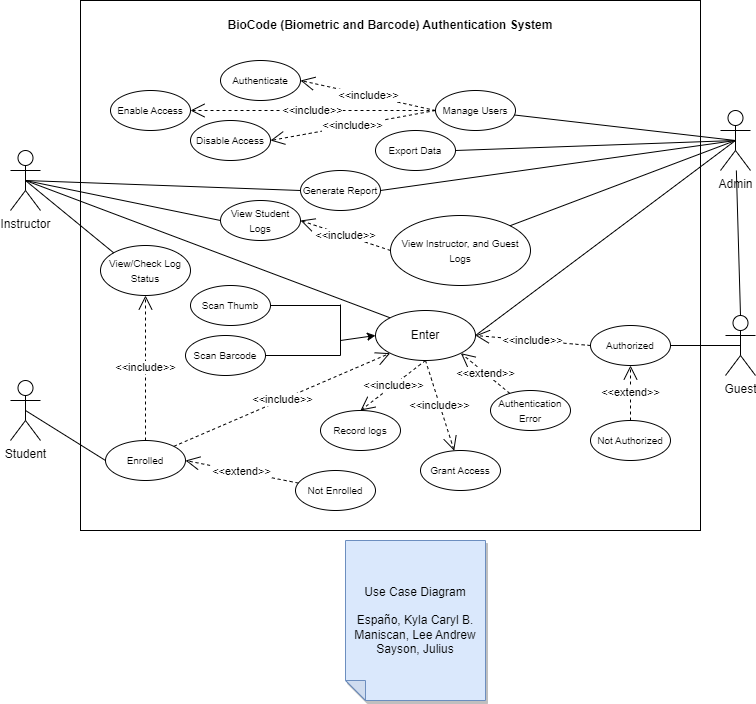

The diagram above was exported from draw.io. Its source (the exported page's mxGraphModel, read from the mxfile embedded in the PNG):
<mxGraphModel dx="1900" dy="522" grid="1" gridSize="10" guides="1" tooltips="1" connect="1" arrows="1" fold="1" page="1" pageScale="1" pageWidth="850" pageHeight="1100" math="0" shadow="0">
  <root>
    <mxCell id="0" />
    <mxCell id="1" parent="0" />
    <mxCell id="gLlgommv0DbJL2vGXiUc-40" value="" style="rounded=0;whiteSpace=wrap;html=1;movable=0;resizable=0;rotatable=0;deletable=0;editable=0;locked=1;connectable=0;" parent="1" vertex="1">
      <mxGeometry x="30" y="20" width="620" height="530" as="geometry" />
    </mxCell>
    <mxCell id="IU0-Mjahh1Bis-YnKKXa-1" value="Student" style="shape=umlActor;verticalLabelPosition=bottom;verticalAlign=top;html=1;outlineConnect=0;" parent="1" vertex="1">
      <mxGeometry x="-40" y="400" width="30" height="60" as="geometry" />
    </mxCell>
    <mxCell id="IU0-Mjahh1Bis-YnKKXa-2" value="Admin" style="shape=umlActor;verticalLabelPosition=bottom;verticalAlign=top;html=1;outlineConnect=0;" parent="1" vertex="1">
      <mxGeometry x="670" y="130" width="30" height="60" as="geometry" />
    </mxCell>
    <mxCell id="IU0-Mjahh1Bis-YnKKXa-3" value="Instructor&lt;br&gt;" style="shape=umlActor;verticalLabelPosition=bottom;verticalAlign=top;html=1;outlineConnect=0;" parent="1" vertex="1">
      <mxGeometry x="-40" y="170" width="30" height="60" as="geometry" />
    </mxCell>
    <mxCell id="IU0-Mjahh1Bis-YnKKXa-5" value="Guest" style="shape=umlActor;verticalLabelPosition=bottom;verticalAlign=top;html=1;outlineConnect=0;" parent="1" vertex="1">
      <mxGeometry x="675" y="335" width="30" height="60" as="geometry" />
    </mxCell>
    <mxCell id="IU0-Mjahh1Bis-YnKKXa-12" value="Enter" style="ellipse;whiteSpace=wrap;html=1;" parent="1" vertex="1">
      <mxGeometry x="325" y="330" width="100" height="50" as="geometry" />
    </mxCell>
    <mxCell id="IU0-Mjahh1Bis-YnKKXa-13" value="&lt;font style=&quot;font-size: 10px;&quot;&gt;Scan Thumb&lt;/font&gt;" style="ellipse;whiteSpace=wrap;html=1;" parent="1" vertex="1">
      <mxGeometry x="140" y="305" width="80" height="40" as="geometry" />
    </mxCell>
    <mxCell id="IU0-Mjahh1Bis-YnKKXa-14" value="&lt;font style=&quot;font-size: 10px;&quot;&gt;Scan Barcode&lt;/font&gt;" style="ellipse;whiteSpace=wrap;html=1;" parent="1" vertex="1">
      <mxGeometry x="135" y="355" width="80" height="40" as="geometry" />
    </mxCell>
    <mxCell id="IU0-Mjahh1Bis-YnKKXa-22" value="" style="endArrow=none;html=1;rounded=0;exitX=1;exitY=0.5;exitDx=0;exitDy=0;" parent="1" source="IU0-Mjahh1Bis-YnKKXa-14" edge="1">
      <mxGeometry width="50" height="50" relative="1" as="geometry">
        <mxPoint x="320.00214982580263" y="611.1145089721015" as="sourcePoint" />
        <mxPoint x="290" y="375" as="targetPoint" />
      </mxGeometry>
    </mxCell>
    <mxCell id="IU0-Mjahh1Bis-YnKKXa-23" value="" style="endArrow=none;html=1;rounded=0;exitX=1;exitY=0.5;exitDx=0;exitDy=0;" parent="1" source="IU0-Mjahh1Bis-YnKKXa-13" edge="1">
      <mxGeometry width="50" height="50" relative="1" as="geometry">
        <mxPoint x="310" y="339.5" as="sourcePoint" />
        <mxPoint x="290" y="325" as="targetPoint" />
      </mxGeometry>
    </mxCell>
    <mxCell id="IU0-Mjahh1Bis-YnKKXa-24" value="" style="endArrow=none;html=1;rounded=0;" parent="1" edge="1">
      <mxGeometry width="50" height="50" relative="1" as="geometry">
        <mxPoint x="290" y="375" as="sourcePoint" />
        <mxPoint x="290" y="324" as="targetPoint" />
      </mxGeometry>
    </mxCell>
    <mxCell id="IU0-Mjahh1Bis-YnKKXa-25" value="" style="endArrow=classic;html=1;rounded=0;entryX=0;entryY=0.5;entryDx=0;entryDy=0;" parent="1" target="IU0-Mjahh1Bis-YnKKXa-12" edge="1">
      <mxGeometry width="50" height="50" relative="1" as="geometry">
        <mxPoint x="290" y="360" as="sourcePoint" />
        <mxPoint x="270" y="320" as="targetPoint" />
        <Array as="points" />
      </mxGeometry>
    </mxCell>
    <mxCell id="IU0-Mjahh1Bis-YnKKXa-33" value="Record logs" style="ellipse;whiteSpace=wrap;html=1;fontSize=10;" parent="1" vertex="1">
      <mxGeometry x="270" y="430" width="80" height="40" as="geometry" />
    </mxCell>
    <mxCell id="IU0-Mjahh1Bis-YnKKXa-34" value="" style="endArrow=none;html=1;rounded=0;exitX=0.5;exitY=0.5;exitDx=0;exitDy=0;exitPerimeter=0;entryX=1;entryY=0.5;entryDx=0;entryDy=0;" parent="1" source="IU0-Mjahh1Bis-YnKKXa-2" target="gLlgommv0DbJL2vGXiUc-13" edge="1">
      <mxGeometry width="50" height="50" relative="1" as="geometry">
        <mxPoint x="410" y="340" as="sourcePoint" />
        <mxPoint x="360" y="230" as="targetPoint" />
      </mxGeometry>
    </mxCell>
    <mxCell id="IU0-Mjahh1Bis-YnKKXa-43" value="&lt;font style=&quot;font-size: 10px;&quot;&gt;Authentication Error&lt;/font&gt;" style="ellipse;whiteSpace=wrap;html=1;" parent="1" vertex="1">
      <mxGeometry x="440" y="410" width="80" height="40" as="geometry" />
    </mxCell>
    <mxCell id="IU0-Mjahh1Bis-YnKKXa-45" value="&amp;lt;&amp;lt;extend&amp;gt;&amp;gt;" style="endArrow=open;endSize=12;dashed=1;html=1;rounded=0;entryX=1;entryY=1;entryDx=0;entryDy=0;" parent="1" source="IU0-Mjahh1Bis-YnKKXa-43" target="IU0-Mjahh1Bis-YnKKXa-12" edge="1">
      <mxGeometry width="160" relative="1" as="geometry">
        <mxPoint x="540" y="379" as="sourcePoint" />
        <mxPoint x="365" y="360" as="targetPoint" />
      </mxGeometry>
    </mxCell>
    <mxCell id="IU0-Mjahh1Bis-YnKKXa-46" value="&lt;font style=&quot;font-size: 10px;&quot;&gt;Manage Users&lt;/font&gt;" style="ellipse;whiteSpace=wrap;html=1;" parent="1" vertex="1">
      <mxGeometry x="385" y="110" width="80" height="40" as="geometry" />
    </mxCell>
    <mxCell id="IU0-Mjahh1Bis-YnKKXa-49" value="" style="endArrow=none;html=1;rounded=0;exitX=0.5;exitY=0.5;exitDx=0;exitDy=0;exitPerimeter=0;" parent="1" source="IU0-Mjahh1Bis-YnKKXa-2" target="IU0-Mjahh1Bis-YnKKXa-46" edge="1">
      <mxGeometry width="50" height="50" relative="1" as="geometry">
        <mxPoint x="410" y="340" as="sourcePoint" />
        <mxPoint x="460" y="290" as="targetPoint" />
      </mxGeometry>
    </mxCell>
    <mxCell id="IU0-Mjahh1Bis-YnKKXa-50" value="&lt;font style=&quot;font-size: 10px;&quot;&gt;Grant Access&lt;/font&gt;" style="ellipse;whiteSpace=wrap;html=1;" parent="1" vertex="1">
      <mxGeometry x="370" y="470" width="80" height="40" as="geometry" />
    </mxCell>
    <mxCell id="IU0-Mjahh1Bis-YnKKXa-52" value="&amp;lt;&amp;lt;include&amp;gt;&amp;gt;" style="endArrow=open;endSize=12;dashed=1;html=1;rounded=0;exitX=0.5;exitY=1;exitDx=0;exitDy=0;" parent="1" source="IU0-Mjahh1Bis-YnKKXa-12" target="IU0-Mjahh1Bis-YnKKXa-50" edge="1">
      <mxGeometry width="160" relative="1" as="geometry">
        <mxPoint x="500" y="400" as="sourcePoint" />
        <mxPoint x="510" y="360" as="targetPoint" />
      </mxGeometry>
    </mxCell>
    <mxCell id="gLlgommv0DbJL2vGXiUc-2" value="Use Case Diagram&lt;br&gt;&lt;br&gt;Españo, Kyla Caryl B.&lt;br&gt;Maniscan, Lee Andrew&lt;br&gt;Sayson, Julius" style="shape=note;whiteSpace=wrap;html=1;backgroundOutline=1;darkOpacity=0.05;fillColor=#dae8fc;strokeColor=#6c8ebf;fillStyle=solid;direction=west;gradientDirection=north;shadow=1;size=20;pointerEvents=1;" parent="1" vertex="1">
      <mxGeometry x="295" y="560" width="140" height="160" as="geometry" />
    </mxCell>
    <mxCell id="gLlgommv0DbJL2vGXiUc-3" value="&amp;lt;&amp;lt;include&amp;gt;&amp;gt;" style="endArrow=open;endSize=12;dashed=1;html=1;rounded=0;entryX=0.5;entryY=0;entryDx=0;entryDy=0;exitX=0.5;exitY=1;exitDx=0;exitDy=0;" parent="1" source="IU0-Mjahh1Bis-YnKKXa-12" target="IU0-Mjahh1Bis-YnKKXa-33" edge="1">
      <mxGeometry width="160" relative="1" as="geometry">
        <mxPoint x="484" y="411" as="sourcePoint" />
        <mxPoint x="571" y="403" as="targetPoint" />
      </mxGeometry>
    </mxCell>
    <mxCell id="gLlgommv0DbJL2vGXiUc-5" value="" style="endArrow=none;html=1;rounded=0;exitX=0.5;exitY=0;exitDx=0;exitDy=0;exitPerimeter=0;" parent="1" source="IU0-Mjahh1Bis-YnKKXa-5" target="IU0-Mjahh1Bis-YnKKXa-2" edge="1">
      <mxGeometry width="50" height="50" relative="1" as="geometry">
        <mxPoint x="430" y="380" as="sourcePoint" />
        <mxPoint x="480" y="330" as="targetPoint" />
      </mxGeometry>
    </mxCell>
    <mxCell id="gLlgommv0DbJL2vGXiUc-6" value="&lt;b&gt;BioCode (Biometric and Barcode) Authentication System&lt;/b&gt;" style="text;strokeColor=none;align=center;fillColor=none;html=1;verticalAlign=middle;whiteSpace=wrap;rounded=0;movable=0;resizable=0;rotatable=0;deletable=0;editable=0;locked=1;connectable=0;" parent="1" vertex="1">
      <mxGeometry x="175" y="30" width="330" height="30" as="geometry" />
    </mxCell>
    <mxCell id="gLlgommv0DbJL2vGXiUc-7" value="&lt;font style=&quot;font-size: 10px;&quot;&gt;Enable Access&lt;/font&gt;" style="ellipse;whiteSpace=wrap;html=1;" parent="1" vertex="1">
      <mxGeometry x="60" y="110" width="80" height="40" as="geometry" />
    </mxCell>
    <mxCell id="gLlgommv0DbJL2vGXiUc-8" value="&lt;font style=&quot;font-size: 10px;&quot;&gt;Disable Access&lt;/font&gt;" style="ellipse;whiteSpace=wrap;html=1;" parent="1" vertex="1">
      <mxGeometry x="140" y="140" width="80" height="40" as="geometry" />
    </mxCell>
    <mxCell id="gLlgommv0DbJL2vGXiUc-9" value="&amp;lt;&amp;lt;include&amp;gt;&amp;gt;" style="endArrow=open;endSize=12;dashed=1;html=1;rounded=0;exitX=0;exitY=0.5;exitDx=0;exitDy=0;entryX=1;entryY=0.5;entryDx=0;entryDy=0;" parent="1" source="IU0-Mjahh1Bis-YnKKXa-46" target="gLlgommv0DbJL2vGXiUc-7" edge="1">
      <mxGeometry width="160" relative="1" as="geometry">
        <mxPoint x="340" y="300" as="sourcePoint" />
        <mxPoint x="500" y="300" as="targetPoint" />
      </mxGeometry>
    </mxCell>
    <mxCell id="gLlgommv0DbJL2vGXiUc-10" value="&amp;lt;&amp;lt;include&amp;gt;&amp;gt;" style="endArrow=open;endSize=12;dashed=1;html=1;rounded=0;exitX=0;exitY=0.5;exitDx=0;exitDy=0;entryX=1;entryY=0.5;entryDx=0;entryDy=0;" parent="1" source="IU0-Mjahh1Bis-YnKKXa-46" target="gLlgommv0DbJL2vGXiUc-8" edge="1">
      <mxGeometry width="160" relative="1" as="geometry">
        <mxPoint x="340" y="300" as="sourcePoint" />
        <mxPoint x="500" y="300" as="targetPoint" />
      </mxGeometry>
    </mxCell>
    <mxCell id="gLlgommv0DbJL2vGXiUc-11" value="&lt;font style=&quot;font-size: 10px;&quot;&gt;Authenticate&lt;/font&gt;" style="ellipse;whiteSpace=wrap;html=1;" parent="1" vertex="1">
      <mxGeometry x="170" y="80" width="80" height="40" as="geometry" />
    </mxCell>
    <mxCell id="gLlgommv0DbJL2vGXiUc-12" value="&amp;lt;&amp;lt;include&amp;gt;&amp;gt;" style="endArrow=open;endSize=12;dashed=1;html=1;rounded=0;exitX=0;exitY=0.5;exitDx=0;exitDy=0;entryX=1;entryY=0.5;entryDx=0;entryDy=0;" parent="1" source="IU0-Mjahh1Bis-YnKKXa-46" target="gLlgommv0DbJL2vGXiUc-11" edge="1">
      <mxGeometry width="160" relative="1" as="geometry">
        <mxPoint x="340" y="300" as="sourcePoint" />
        <mxPoint x="500" y="300" as="targetPoint" />
      </mxGeometry>
    </mxCell>
    <mxCell id="gLlgommv0DbJL2vGXiUc-13" value="&lt;font style=&quot;font-size: 10px;&quot;&gt;Export Data&lt;/font&gt;" style="ellipse;whiteSpace=wrap;html=1;" parent="1" vertex="1">
      <mxGeometry x="325" y="150" width="80" height="40" as="geometry" />
    </mxCell>
    <mxCell id="gLlgommv0DbJL2vGXiUc-14" value="&lt;font style=&quot;font-size: 10px;&quot;&gt;View Student Logs&lt;/font&gt;" style="ellipse;whiteSpace=wrap;html=1;" parent="1" vertex="1">
      <mxGeometry x="170" y="220" width="80" height="40" as="geometry" />
    </mxCell>
    <mxCell id="gLlgommv0DbJL2vGXiUc-15" value="" style="endArrow=none;html=1;rounded=0;entryX=0;entryY=0.5;entryDx=0;entryDy=0;exitX=0.5;exitY=0.5;exitDx=0;exitDy=0;exitPerimeter=0;" parent="1" source="IU0-Mjahh1Bis-YnKKXa-3" target="gLlgommv0DbJL2vGXiUc-14" edge="1">
      <mxGeometry width="50" height="50" relative="1" as="geometry">
        <mxPoint x="340" y="350" as="sourcePoint" />
        <mxPoint x="390" y="300" as="targetPoint" />
      </mxGeometry>
    </mxCell>
    <mxCell id="gLlgommv0DbJL2vGXiUc-16" value="&lt;font style=&quot;font-size: 10px;&quot;&gt;View Instructor, and Guest Logs&lt;/font&gt;" style="ellipse;whiteSpace=wrap;html=1;" parent="1" vertex="1">
      <mxGeometry x="340" y="235" width="140" height="70" as="geometry" />
    </mxCell>
    <mxCell id="gLlgommv0DbJL2vGXiUc-17" value="" style="endArrow=none;html=1;rounded=0;entryX=0.5;entryY=0.5;entryDx=0;entryDy=0;entryPerimeter=0;exitX=1;exitY=0;exitDx=0;exitDy=0;" parent="1" source="gLlgommv0DbJL2vGXiUc-16" target="IU0-Mjahh1Bis-YnKKXa-2" edge="1">
      <mxGeometry width="50" height="50" relative="1" as="geometry">
        <mxPoint x="340" y="350" as="sourcePoint" />
        <mxPoint x="390" y="300" as="targetPoint" />
      </mxGeometry>
    </mxCell>
    <mxCell id="gLlgommv0DbJL2vGXiUc-18" value="&amp;lt;&amp;lt;include&amp;gt;&amp;gt;" style="endArrow=open;endSize=12;dashed=1;html=1;rounded=0;exitX=0;exitY=0.5;exitDx=0;exitDy=0;entryX=1;entryY=0.5;entryDx=0;entryDy=0;" parent="1" source="gLlgommv0DbJL2vGXiUc-16" target="gLlgommv0DbJL2vGXiUc-14" edge="1">
      <mxGeometry width="160" relative="1" as="geometry">
        <mxPoint x="280" y="365" as="sourcePoint" />
        <mxPoint x="440" y="365" as="targetPoint" />
      </mxGeometry>
    </mxCell>
    <mxCell id="gLlgommv0DbJL2vGXiUc-19" value="&lt;font style=&quot;font-size: 10px;&quot;&gt;Enrolled&lt;/font&gt;" style="ellipse;whiteSpace=wrap;html=1;" parent="1" vertex="1">
      <mxGeometry x="55" y="460" width="80" height="40" as="geometry" />
    </mxCell>
    <mxCell id="gLlgommv0DbJL2vGXiUc-20" value="&lt;font style=&quot;font-size: 10px;&quot;&gt;View/Check Log Status&lt;/font&gt;" style="ellipse;whiteSpace=wrap;html=1;" parent="1" vertex="1">
      <mxGeometry x="50" y="265" width="90" height="50" as="geometry" />
    </mxCell>
    <mxCell id="gLlgommv0DbJL2vGXiUc-21" value="" style="endArrow=none;html=1;rounded=0;exitX=0.5;exitY=0.5;exitDx=0;exitDy=0;exitPerimeter=0;entryX=0;entryY=0;entryDx=0;entryDy=0;" parent="1" source="IU0-Mjahh1Bis-YnKKXa-3" target="gLlgommv0DbJL2vGXiUc-20" edge="1">
      <mxGeometry width="50" height="50" relative="1" as="geometry">
        <mxPoint x="340" y="350" as="sourcePoint" />
        <mxPoint x="390" y="300" as="targetPoint" />
      </mxGeometry>
    </mxCell>
    <mxCell id="gLlgommv0DbJL2vGXiUc-22" value="&lt;font style=&quot;font-size: 10px;&quot;&gt;Authorized&lt;/font&gt;" style="ellipse;whiteSpace=wrap;html=1;" parent="1" vertex="1">
      <mxGeometry x="540" y="345" width="80" height="40" as="geometry" />
    </mxCell>
    <mxCell id="gLlgommv0DbJL2vGXiUc-23" value="" style="endArrow=none;html=1;rounded=0;exitX=0.5;exitY=0.5;exitDx=0;exitDy=0;exitPerimeter=0;entryX=0;entryY=0;entryDx=0;entryDy=0;" parent="1" source="IU0-Mjahh1Bis-YnKKXa-3" target="IU0-Mjahh1Bis-YnKKXa-12" edge="1">
      <mxGeometry width="50" height="50" relative="1" as="geometry">
        <mxPoint x="260" y="330" as="sourcePoint" />
        <mxPoint x="310" y="280" as="targetPoint" />
      </mxGeometry>
    </mxCell>
    <mxCell id="gLlgommv0DbJL2vGXiUc-24" value="" style="endArrow=none;html=1;rounded=0;exitX=1;exitY=0.5;exitDx=0;exitDy=0;entryX=0.5;entryY=0.5;entryDx=0;entryDy=0;entryPerimeter=0;" parent="1" source="IU0-Mjahh1Bis-YnKKXa-12" target="IU0-Mjahh1Bis-YnKKXa-2" edge="1">
      <mxGeometry width="50" height="50" relative="1" as="geometry">
        <mxPoint x="260" y="370" as="sourcePoint" />
        <mxPoint x="640" y="210" as="targetPoint" />
      </mxGeometry>
    </mxCell>
    <mxCell id="gLlgommv0DbJL2vGXiUc-25" value="" style="endArrow=none;html=1;rounded=0;entryX=0;entryY=0.5;entryDx=0;entryDy=0;exitX=0.5;exitY=0.5;exitDx=0;exitDy=0;exitPerimeter=0;" parent="1" source="IU0-Mjahh1Bis-YnKKXa-1" target="gLlgommv0DbJL2vGXiUc-19" edge="1">
      <mxGeometry width="50" height="50" relative="1" as="geometry">
        <mxPoint x="160" y="420" as="sourcePoint" />
        <mxPoint x="310" y="280" as="targetPoint" />
      </mxGeometry>
    </mxCell>
    <mxCell id="gLlgommv0DbJL2vGXiUc-27" value="&amp;lt;&amp;lt;include&amp;gt;&amp;gt;" style="endArrow=open;endSize=12;dashed=1;html=1;rounded=0;exitX=0.5;exitY=0;exitDx=0;exitDy=0;entryX=0.5;entryY=1;entryDx=0;entryDy=0;" parent="1" source="gLlgommv0DbJL2vGXiUc-19" target="gLlgommv0DbJL2vGXiUc-20" edge="1">
      <mxGeometry width="160" relative="1" as="geometry">
        <mxPoint x="210" y="340" as="sourcePoint" />
        <mxPoint x="370" y="340" as="targetPoint" />
      </mxGeometry>
    </mxCell>
    <mxCell id="gLlgommv0DbJL2vGXiUc-28" value="&amp;lt;&amp;lt;include&amp;gt;&amp;gt;" style="endArrow=open;endSize=12;dashed=1;html=1;rounded=0;exitX=1;exitY=0;exitDx=0;exitDy=0;entryX=0;entryY=1;entryDx=0;entryDy=0;" parent="1" source="gLlgommv0DbJL2vGXiUc-19" target="IU0-Mjahh1Bis-YnKKXa-12" edge="1">
      <mxGeometry width="160" relative="1" as="geometry">
        <mxPoint x="90" y="390" as="sourcePoint" />
        <mxPoint x="250" y="390" as="targetPoint" />
      </mxGeometry>
    </mxCell>
    <mxCell id="gLlgommv0DbJL2vGXiUc-29" value="" style="endArrow=none;html=1;rounded=0;entryX=0.5;entryY=0.5;entryDx=0;entryDy=0;entryPerimeter=0;exitX=1;exitY=0.5;exitDx=0;exitDy=0;" parent="1" source="gLlgommv0DbJL2vGXiUc-22" target="IU0-Mjahh1Bis-YnKKXa-5" edge="1">
      <mxGeometry width="50" height="50" relative="1" as="geometry">
        <mxPoint x="270" y="390" as="sourcePoint" />
        <mxPoint x="320" y="340" as="targetPoint" />
      </mxGeometry>
    </mxCell>
    <mxCell id="gLlgommv0DbJL2vGXiUc-30" value="&amp;lt;&amp;lt;include&amp;gt;&amp;gt;" style="endArrow=open;endSize=12;dashed=1;html=1;rounded=0;exitX=0;exitY=0.5;exitDx=0;exitDy=0;entryX=1;entryY=0.5;entryDx=0;entryDy=0;" parent="1" source="gLlgommv0DbJL2vGXiUc-22" target="IU0-Mjahh1Bis-YnKKXa-12" edge="1">
      <mxGeometry width="160" relative="1" as="geometry">
        <mxPoint x="210" y="400" as="sourcePoint" />
        <mxPoint x="370" y="400" as="targetPoint" />
      </mxGeometry>
    </mxCell>
    <mxCell id="gLlgommv0DbJL2vGXiUc-32" value="&lt;font style=&quot;font-size: 10px;&quot;&gt;Generate Report&lt;/font&gt;" style="ellipse;whiteSpace=wrap;html=1;" parent="1" vertex="1">
      <mxGeometry x="250" y="190" width="80" height="40" as="geometry" />
    </mxCell>
    <mxCell id="gLlgommv0DbJL2vGXiUc-33" value="" style="endArrow=none;html=1;rounded=0;entryX=0.5;entryY=0.5;entryDx=0;entryDy=0;entryPerimeter=0;exitX=1;exitY=0.5;exitDx=0;exitDy=0;" parent="1" source="gLlgommv0DbJL2vGXiUc-32" target="IU0-Mjahh1Bis-YnKKXa-2" edge="1">
      <mxGeometry width="50" height="50" relative="1" as="geometry">
        <mxPoint x="190" y="310" as="sourcePoint" />
        <mxPoint x="240" y="260" as="targetPoint" />
      </mxGeometry>
    </mxCell>
    <mxCell id="gLlgommv0DbJL2vGXiUc-34" value="" style="endArrow=none;html=1;rounded=0;entryX=0;entryY=0.5;entryDx=0;entryDy=0;exitX=0.5;exitY=0.5;exitDx=0;exitDy=0;exitPerimeter=0;" parent="1" source="IU0-Mjahh1Bis-YnKKXa-3" target="gLlgommv0DbJL2vGXiUc-32" edge="1">
      <mxGeometry width="50" height="50" relative="1" as="geometry">
        <mxPoint x="190" y="310" as="sourcePoint" />
        <mxPoint x="240" y="260" as="targetPoint" />
      </mxGeometry>
    </mxCell>
    <mxCell id="gLlgommv0DbJL2vGXiUc-35" value="&lt;font style=&quot;font-size: 10px;&quot;&gt;Not Enrolled&lt;/font&gt;" style="ellipse;whiteSpace=wrap;html=1;" parent="1" vertex="1">
      <mxGeometry x="245" y="490" width="80" height="40" as="geometry" />
    </mxCell>
    <mxCell id="gLlgommv0DbJL2vGXiUc-36" value="&amp;lt;&amp;lt;extend&amp;gt;&amp;gt;" style="endArrow=open;endSize=12;dashed=1;html=1;rounded=0;entryX=1;entryY=0.5;entryDx=0;entryDy=0;" parent="1" source="gLlgommv0DbJL2vGXiUc-35" target="gLlgommv0DbJL2vGXiUc-19" edge="1">
      <mxGeometry width="160" relative="1" as="geometry">
        <mxPoint x="210" y="400" as="sourcePoint" />
        <mxPoint x="370" y="400" as="targetPoint" />
      </mxGeometry>
    </mxCell>
    <mxCell id="gLlgommv0DbJL2vGXiUc-37" value="&lt;font style=&quot;font-size: 10px;&quot;&gt;Not Authorized&lt;/font&gt;" style="ellipse;whiteSpace=wrap;html=1;" parent="1" vertex="1">
      <mxGeometry x="540" y="440" width="80" height="40" as="geometry" />
    </mxCell>
    <mxCell id="gLlgommv0DbJL2vGXiUc-38" value="&amp;lt;&amp;lt;extend&amp;gt;&amp;gt;" style="endArrow=open;endSize=12;dashed=1;html=1;rounded=0;exitX=0.5;exitY=0;exitDx=0;exitDy=0;entryX=0.5;entryY=1;entryDx=0;entryDy=0;" parent="1" source="gLlgommv0DbJL2vGXiUc-37" target="gLlgommv0DbJL2vGXiUc-22" edge="1">
      <mxGeometry width="160" relative="1" as="geometry">
        <mxPoint x="210" y="400" as="sourcePoint" />
        <mxPoint x="370" y="400" as="targetPoint" />
      </mxGeometry>
    </mxCell>
  </root>
</mxGraphModel>